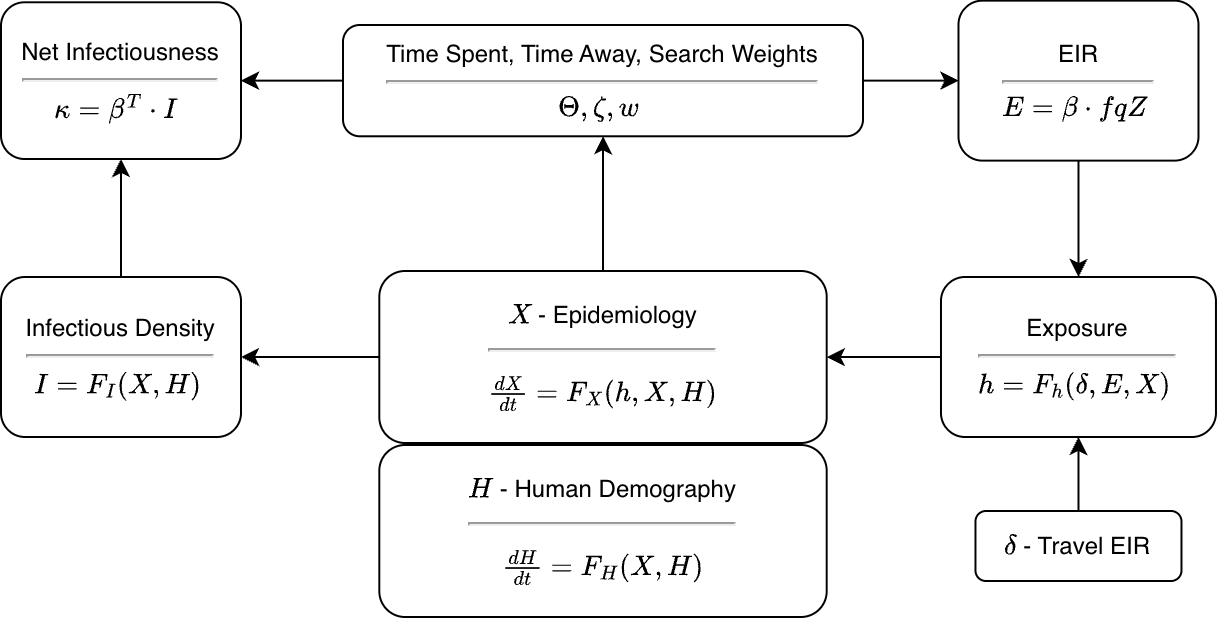

The diagram above was exported from draw.io. Its source (the exported page's mxGraphModel, read from the mxfile embedded in the PNG):
<mxGraphModel dx="1006" dy="1538" grid="1" gridSize="10" guides="1" tooltips="1" connect="1" arrows="1" fold="1" page="1" pageScale="1" pageWidth="1100" pageHeight="850" math="1" shadow="0">
  <root>
    <mxCell id="0" />
    <mxCell id="1" parent="0" />
    <mxCell id="-xp8pW6ueCmhgKD_Js2z-13" edge="1" parent="1" source="-xp8pW6ueCmhgKD_Js2z-1" style="edgeStyle=orthogonalEdgeStyle;rounded=0;orthogonalLoop=1;jettySize=auto;html=1;exitX=0;exitY=0.5;exitDx=0;exitDy=0;entryX=1;entryY=0.5;entryDx=0;entryDy=0;" target="-xp8pW6ueCmhgKD_Js2z-3">
      <mxGeometry relative="1" as="geometry" />
    </mxCell>
    <mxCell id="-xp8pW6ueCmhgKD_Js2z-15" edge="1" parent="1" source="-xp8pW6ueCmhgKD_Js2z-1" style="edgeStyle=orthogonalEdgeStyle;rounded=0;orthogonalLoop=1;jettySize=auto;html=1;exitX=0.5;exitY=0;exitDx=0;exitDy=0;entryX=0.5;entryY=1;entryDx=0;entryDy=0;" target="-xp8pW6ueCmhgKD_Js2z-14">
      <mxGeometry relative="1" as="geometry" />
    </mxCell>
    <mxCell id="-xp8pW6ueCmhgKD_Js2z-1" parent="1" style="rounded=1;whiteSpace=wrap;html=1;align=center;" value="&lt;p style=&quot;line-height: 0.6px;&quot;&gt;\(X\) - Epidemiology&lt;/p&gt;&lt;hr&gt;&lt;p style=&quot;line-height: 0.6px;&quot;&gt;&lt;span style=&quot;background-color: initial;&quot;&gt;\(\frac{d{X}}{dt} = F_{X} (h, X, H)\)&lt;/span&gt;&lt;/p&gt;" vertex="1">
      <mxGeometry height="86" width="223.72" x="229.14" y="-450" as="geometry" />
    </mxCell>
    <mxCell id="-xp8pW6ueCmhgKD_Js2z-9" edge="1" parent="1" source="-xp8pW6ueCmhgKD_Js2z-2" style="edgeStyle=orthogonalEdgeStyle;rounded=0;orthogonalLoop=1;jettySize=auto;html=1;exitX=0.5;exitY=1;exitDx=0;exitDy=0;entryX=0.5;entryY=0;entryDx=0;entryDy=0;" target="-xp8pW6ueCmhgKD_Js2z-5">
      <mxGeometry relative="1" as="geometry" />
    </mxCell>
    <mxCell id="-xp8pW6ueCmhgKD_Js2z-2" parent="1" style="rounded=1;whiteSpace=wrap;html=1;align=center;" value="EIR&lt;div style=&quot;line-height: 110%;&quot;&gt;&lt;hr&gt;\( E = \beta \cdot fqZ\)&amp;nbsp;&lt;/div&gt;" vertex="1">
      <mxGeometry height="80" width="120" x="518.7399999999999" y="-585.185" as="geometry" />
    </mxCell>
    <mxCell id="-xp8pW6ueCmhgKD_Js2z-8" edge="1" parent="1" source="-xp8pW6ueCmhgKD_Js2z-3" style="edgeStyle=orthogonalEdgeStyle;rounded=0;orthogonalLoop=1;jettySize=auto;html=1;exitX=0.5;exitY=0;exitDx=0;exitDy=0;entryX=0.5;entryY=1;entryDx=0;entryDy=0;" target="-xp8pW6ueCmhgKD_Js2z-4">
      <mxGeometry relative="1" as="geometry" />
    </mxCell>
    <mxCell id="-xp8pW6ueCmhgKD_Js2z-3" parent="1" style="rounded=1;whiteSpace=wrap;html=1;align=center;" value="&lt;div&gt;Infectious Density&lt;hr&gt;\( I = F_I ({X}, {H}) \)&amp;nbsp;&lt;/div&gt;" vertex="1">
      <mxGeometry height="80" width="120" x="39.99999999999999" y="-447" as="geometry" />
    </mxCell>
    <mxCell id="-xp8pW6ueCmhgKD_Js2z-4" parent="1" style="rounded=1;whiteSpace=wrap;html=1;align=center;" value="Net Infectiousness&lt;div style=&quot;line-height: 110%;&quot;&gt;&lt;hr&gt;\(\kappa = \beta^T \cdot I \)&amp;nbsp;&lt;/div&gt;" vertex="1">
      <mxGeometry height="78.37" width="120" x="39.99999999999999" y="-584.3699999999999" as="geometry" />
    </mxCell>
    <mxCell id="-xp8pW6ueCmhgKD_Js2z-10" edge="1" parent="1" source="-xp8pW6ueCmhgKD_Js2z-5" style="edgeStyle=orthogonalEdgeStyle;rounded=0;orthogonalLoop=1;jettySize=auto;html=1;exitX=0;exitY=0.5;exitDx=0;exitDy=0;" target="-xp8pW6ueCmhgKD_Js2z-1">
      <mxGeometry relative="1" as="geometry" />
    </mxCell>
    <mxCell id="-xp8pW6ueCmhgKD_Js2z-5" parent="1" style="rounded=1;whiteSpace=wrap;html=1;align=center;" value="Exposure&lt;div&gt;&lt;hr&gt;\( h = F_h(\delta, E, X)\)&amp;nbsp;&lt;/div&gt;" vertex="1">
      <mxGeometry height="80" width="137.49" x="509.99499999999995" y="-447" as="geometry" />
    </mxCell>
    <mxCell id="-xp8pW6ueCmhgKD_Js2z-12" edge="1" parent="1" source="-xp8pW6ueCmhgKD_Js2z-6" style="edgeStyle=orthogonalEdgeStyle;rounded=0;orthogonalLoop=1;jettySize=auto;html=1;exitX=0.5;exitY=0;exitDx=0;exitDy=0;entryX=0.5;entryY=1;entryDx=0;entryDy=0;" target="-xp8pW6ueCmhgKD_Js2z-5">
      <mxGeometry relative="1" as="geometry" />
    </mxCell>
    <mxCell id="-xp8pW6ueCmhgKD_Js2z-6" parent="1" style="rounded=1;whiteSpace=wrap;html=1;align=center;spacing=1;" value="\(\delta\) - Travel EIR" vertex="1">
      <mxGeometry height="35" width="103.01" x="527.2349999999999" y="-330" as="geometry" />
    </mxCell>
    <mxCell id="-xp8pW6ueCmhgKD_Js2z-7" parent="1" style="rounded=1;whiteSpace=wrap;html=1;align=center;" value="&lt;p style=&quot;line-height: 0.6px;&quot;&gt;\(H\) - Human Demography&lt;/p&gt;&lt;hr&gt;&lt;p style=&quot;line-height: 0.6px;&quot;&gt;&lt;span style=&quot;background-color: initial;&quot;&gt;\(\frac{d{H}}{dt} = F_H (X, H)\)&lt;/span&gt;&lt;/p&gt;" vertex="1">
      <mxGeometry height="86" width="223.72" x="229.14" y="-363" as="geometry" />
    </mxCell>
    <mxCell id="-xp8pW6ueCmhgKD_Js2z-17" edge="1" parent="1" source="-xp8pW6ueCmhgKD_Js2z-14" style="edgeStyle=orthogonalEdgeStyle;rounded=0;orthogonalLoop=1;jettySize=auto;html=1;exitX=0;exitY=0.5;exitDx=0;exitDy=0;entryX=1;entryY=0.5;entryDx=0;entryDy=0;" target="-xp8pW6ueCmhgKD_Js2z-4">
      <mxGeometry relative="1" as="geometry" />
    </mxCell>
    <mxCell id="-xp8pW6ueCmhgKD_Js2z-18" edge="1" parent="1" source="-xp8pW6ueCmhgKD_Js2z-14" style="edgeStyle=orthogonalEdgeStyle;rounded=0;orthogonalLoop=1;jettySize=auto;html=1;exitX=1;exitY=0.5;exitDx=0;exitDy=0;entryX=0;entryY=0.5;entryDx=0;entryDy=0;" target="-xp8pW6ueCmhgKD_Js2z-2">
      <mxGeometry relative="1" as="geometry" />
    </mxCell>
    <mxCell id="-xp8pW6ueCmhgKD_Js2z-14" parent="1" style="rounded=1;whiteSpace=wrap;html=1;align=center;" value="Time Spent, Time Away, Search Weights&lt;div style=&quot;line-height: 110%;&quot;&gt;&lt;hr&gt;\(\Theta, \zeta, w\)&amp;nbsp;&lt;/div&gt;" vertex="1">
      <mxGeometry height="55.64" width="260" x="211" y="-573.005" as="geometry" />
    </mxCell>
  </root>
</mxGraphModel>